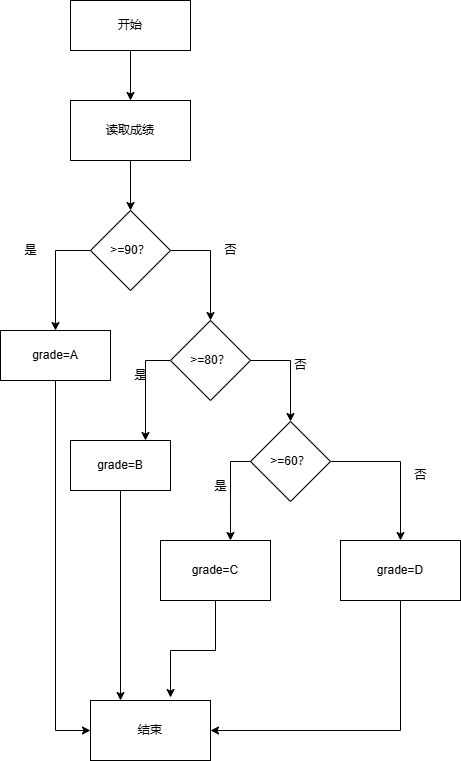

The diagram above was exported from draw.io. Its source (the exported page's mxGraphModel, read from the mxfile embedded in the PNG):
<mxGraphModel dx="706" dy="644" grid="1" gridSize="10" guides="1" tooltips="1" connect="1" arrows="1" fold="1" page="1" pageScale="1" pageWidth="827" pageHeight="1169" math="0" shadow="0">
  <root>
    <mxCell id="0" />
    <mxCell id="1" parent="0" />
    <mxCell id="c67pCkoHjfPdQWNfS7go-6" style="edgeStyle=orthogonalEdgeStyle;rounded=0;orthogonalLoop=1;jettySize=auto;html=1;entryX=0.5;entryY=0;entryDx=0;entryDy=0;" edge="1" parent="1" source="c67pCkoHjfPdQWNfS7go-1" target="c67pCkoHjfPdQWNfS7go-2">
      <mxGeometry relative="1" as="geometry" />
    </mxCell>
    <mxCell id="c67pCkoHjfPdQWNfS7go-1" value="开始" style="rounded=0;whiteSpace=wrap;html=1;" vertex="1" parent="1">
      <mxGeometry x="100" y="20" width="120" height="50" as="geometry" />
    </mxCell>
    <mxCell id="c67pCkoHjfPdQWNfS7go-7" style="edgeStyle=orthogonalEdgeStyle;rounded=0;orthogonalLoop=1;jettySize=auto;html=1;entryX=0.5;entryY=0;entryDx=0;entryDy=0;" edge="1" parent="1" source="c67pCkoHjfPdQWNfS7go-2" target="c67pCkoHjfPdQWNfS7go-3">
      <mxGeometry relative="1" as="geometry" />
    </mxCell>
    <mxCell id="c67pCkoHjfPdQWNfS7go-2" value="读取成绩" style="rounded=0;whiteSpace=wrap;html=1;" vertex="1" parent="1">
      <mxGeometry x="100" y="120" width="120" height="60" as="geometry" />
    </mxCell>
    <mxCell id="c67pCkoHjfPdQWNfS7go-8" style="edgeStyle=orthogonalEdgeStyle;rounded=0;orthogonalLoop=1;jettySize=auto;html=1;exitX=0;exitY=0.5;exitDx=0;exitDy=0;entryX=0.5;entryY=0;entryDx=0;entryDy=0;" edge="1" parent="1" source="c67pCkoHjfPdQWNfS7go-3" target="c67pCkoHjfPdQWNfS7go-4">
      <mxGeometry relative="1" as="geometry" />
    </mxCell>
    <mxCell id="c67pCkoHjfPdQWNfS7go-21" style="edgeStyle=orthogonalEdgeStyle;rounded=0;orthogonalLoop=1;jettySize=auto;html=1;exitX=1;exitY=0.5;exitDx=0;exitDy=0;entryX=0.5;entryY=0;entryDx=0;entryDy=0;" edge="1" parent="1" source="c67pCkoHjfPdQWNfS7go-3" target="c67pCkoHjfPdQWNfS7go-10">
      <mxGeometry relative="1" as="geometry" />
    </mxCell>
    <mxCell id="c67pCkoHjfPdQWNfS7go-3" value="&amp;gt;=90？" style="rhombus;whiteSpace=wrap;html=1;" vertex="1" parent="1">
      <mxGeometry x="120" y="230" width="80" height="80" as="geometry" />
    </mxCell>
    <mxCell id="c67pCkoHjfPdQWNfS7go-27" style="edgeStyle=orthogonalEdgeStyle;rounded=0;orthogonalLoop=1;jettySize=auto;html=1;exitX=0.5;exitY=1;exitDx=0;exitDy=0;entryX=0;entryY=0.5;entryDx=0;entryDy=0;" edge="1" parent="1" source="c67pCkoHjfPdQWNfS7go-4" target="c67pCkoHjfPdQWNfS7go-25">
      <mxGeometry relative="1" as="geometry" />
    </mxCell>
    <mxCell id="c67pCkoHjfPdQWNfS7go-4" value="grade=A" style="rounded=0;whiteSpace=wrap;html=1;" vertex="1" parent="1">
      <mxGeometry x="30" y="350" width="110" height="50" as="geometry" />
    </mxCell>
    <mxCell id="c67pCkoHjfPdQWNfS7go-14" style="edgeStyle=orthogonalEdgeStyle;rounded=0;orthogonalLoop=1;jettySize=auto;html=1;exitX=0;exitY=0.5;exitDx=0;exitDy=0;entryX=0.75;entryY=0;entryDx=0;entryDy=0;" edge="1" parent="1" source="c67pCkoHjfPdQWNfS7go-10" target="c67pCkoHjfPdQWNfS7go-11">
      <mxGeometry relative="1" as="geometry" />
    </mxCell>
    <mxCell id="c67pCkoHjfPdQWNfS7go-22" style="edgeStyle=orthogonalEdgeStyle;rounded=0;orthogonalLoop=1;jettySize=auto;html=1;exitX=1;exitY=0.5;exitDx=0;exitDy=0;entryX=0.5;entryY=0;entryDx=0;entryDy=0;" edge="1" parent="1" source="c67pCkoHjfPdQWNfS7go-10" target="c67pCkoHjfPdQWNfS7go-12">
      <mxGeometry relative="1" as="geometry" />
    </mxCell>
    <mxCell id="c67pCkoHjfPdQWNfS7go-10" value="&amp;gt;=80？" style="rhombus;whiteSpace=wrap;html=1;" vertex="1" parent="1">
      <mxGeometry x="200" y="340" width="80" height="80" as="geometry" />
    </mxCell>
    <mxCell id="c67pCkoHjfPdQWNfS7go-28" style="edgeStyle=orthogonalEdgeStyle;rounded=0;orthogonalLoop=1;jettySize=auto;html=1;exitX=0.5;exitY=1;exitDx=0;exitDy=0;entryX=0.25;entryY=0;entryDx=0;entryDy=0;" edge="1" parent="1" source="c67pCkoHjfPdQWNfS7go-11" target="c67pCkoHjfPdQWNfS7go-25">
      <mxGeometry relative="1" as="geometry" />
    </mxCell>
    <mxCell id="c67pCkoHjfPdQWNfS7go-11" value="grade=B" style="rounded=0;whiteSpace=wrap;html=1;" vertex="1" parent="1">
      <mxGeometry x="100" y="460" width="100" height="50" as="geometry" />
    </mxCell>
    <mxCell id="c67pCkoHjfPdQWNfS7go-24" style="edgeStyle=orthogonalEdgeStyle;rounded=0;orthogonalLoop=1;jettySize=auto;html=1;exitX=1;exitY=0.5;exitDx=0;exitDy=0;" edge="1" parent="1" source="c67pCkoHjfPdQWNfS7go-12" target="c67pCkoHjfPdQWNfS7go-23">
      <mxGeometry relative="1" as="geometry" />
    </mxCell>
    <mxCell id="c67pCkoHjfPdQWNfS7go-12" value="&amp;gt;=60？" style="rhombus;whiteSpace=wrap;html=1;" vertex="1" parent="1">
      <mxGeometry x="280" y="441" width="80" height="80" as="geometry" />
    </mxCell>
    <mxCell id="c67pCkoHjfPdQWNfS7go-19" value="grade=C" style="rounded=0;whiteSpace=wrap;html=1;" vertex="1" parent="1">
      <mxGeometry x="190" y="560" width="110" height="60" as="geometry" />
    </mxCell>
    <mxCell id="c67pCkoHjfPdQWNfS7go-20" style="edgeStyle=orthogonalEdgeStyle;rounded=0;orthogonalLoop=1;jettySize=auto;html=1;exitX=0;exitY=0.5;exitDx=0;exitDy=0;entryX=0.636;entryY=0;entryDx=0;entryDy=0;entryPerimeter=0;" edge="1" parent="1" source="c67pCkoHjfPdQWNfS7go-12" target="c67pCkoHjfPdQWNfS7go-19">
      <mxGeometry relative="1" as="geometry" />
    </mxCell>
    <mxCell id="c67pCkoHjfPdQWNfS7go-30" style="edgeStyle=orthogonalEdgeStyle;rounded=0;orthogonalLoop=1;jettySize=auto;html=1;exitX=0.5;exitY=1;exitDx=0;exitDy=0;entryX=1;entryY=0.5;entryDx=0;entryDy=0;" edge="1" parent="1" source="c67pCkoHjfPdQWNfS7go-23" target="c67pCkoHjfPdQWNfS7go-25">
      <mxGeometry relative="1" as="geometry" />
    </mxCell>
    <mxCell id="c67pCkoHjfPdQWNfS7go-23" value="grade=D" style="rounded=0;whiteSpace=wrap;html=1;" vertex="1" parent="1">
      <mxGeometry x="370" y="560" width="120" height="60" as="geometry" />
    </mxCell>
    <mxCell id="c67pCkoHjfPdQWNfS7go-25" value="结束" style="rounded=0;whiteSpace=wrap;html=1;" vertex="1" parent="1">
      <mxGeometry x="120" y="720" width="120" height="60" as="geometry" />
    </mxCell>
    <mxCell id="c67pCkoHjfPdQWNfS7go-29" style="edgeStyle=orthogonalEdgeStyle;rounded=0;orthogonalLoop=1;jettySize=auto;html=1;entryX=0.667;entryY=-0.05;entryDx=0;entryDy=0;entryPerimeter=0;" edge="1" parent="1" source="c67pCkoHjfPdQWNfS7go-19" target="c67pCkoHjfPdQWNfS7go-25">
      <mxGeometry relative="1" as="geometry" />
    </mxCell>
    <mxCell id="c67pCkoHjfPdQWNfS7go-33" value="是" style="text;html=1;align=center;verticalAlign=middle;resizable=0;points=[];autosize=1;strokeColor=none;fillColor=none;" vertex="1" parent="1">
      <mxGeometry x="40" y="255" width="40" height="30" as="geometry" />
    </mxCell>
    <mxCell id="c67pCkoHjfPdQWNfS7go-34" value="否" style="text;html=1;align=center;verticalAlign=middle;resizable=0;points=[];autosize=1;strokeColor=none;fillColor=none;" vertex="1" parent="1">
      <mxGeometry x="240" y="255" width="40" height="30" as="geometry" />
    </mxCell>
    <mxCell id="c67pCkoHjfPdQWNfS7go-35" value="是" style="text;html=1;align=center;verticalAlign=middle;resizable=0;points=[];autosize=1;strokeColor=none;fillColor=none;" vertex="1" parent="1">
      <mxGeometry x="150" y="380" width="40" height="30" as="geometry" />
    </mxCell>
    <mxCell id="c67pCkoHjfPdQWNfS7go-36" value="否" style="text;html=1;align=center;verticalAlign=middle;resizable=0;points=[];autosize=1;strokeColor=none;fillColor=none;" vertex="1" parent="1">
      <mxGeometry x="310" y="370" width="40" height="30" as="geometry" />
    </mxCell>
    <mxCell id="c67pCkoHjfPdQWNfS7go-37" value="是" style="text;html=1;align=center;verticalAlign=middle;resizable=0;points=[];autosize=1;strokeColor=none;fillColor=none;" vertex="1" parent="1">
      <mxGeometry x="230" y="491" width="40" height="30" as="geometry" />
    </mxCell>
    <mxCell id="c67pCkoHjfPdQWNfS7go-38" value="否" style="text;html=1;align=center;verticalAlign=middle;resizable=0;points=[];autosize=1;strokeColor=none;fillColor=none;" vertex="1" parent="1">
      <mxGeometry x="430" y="480" width="40" height="30" as="geometry" />
    </mxCell>
  </root>
</mxGraphModel>